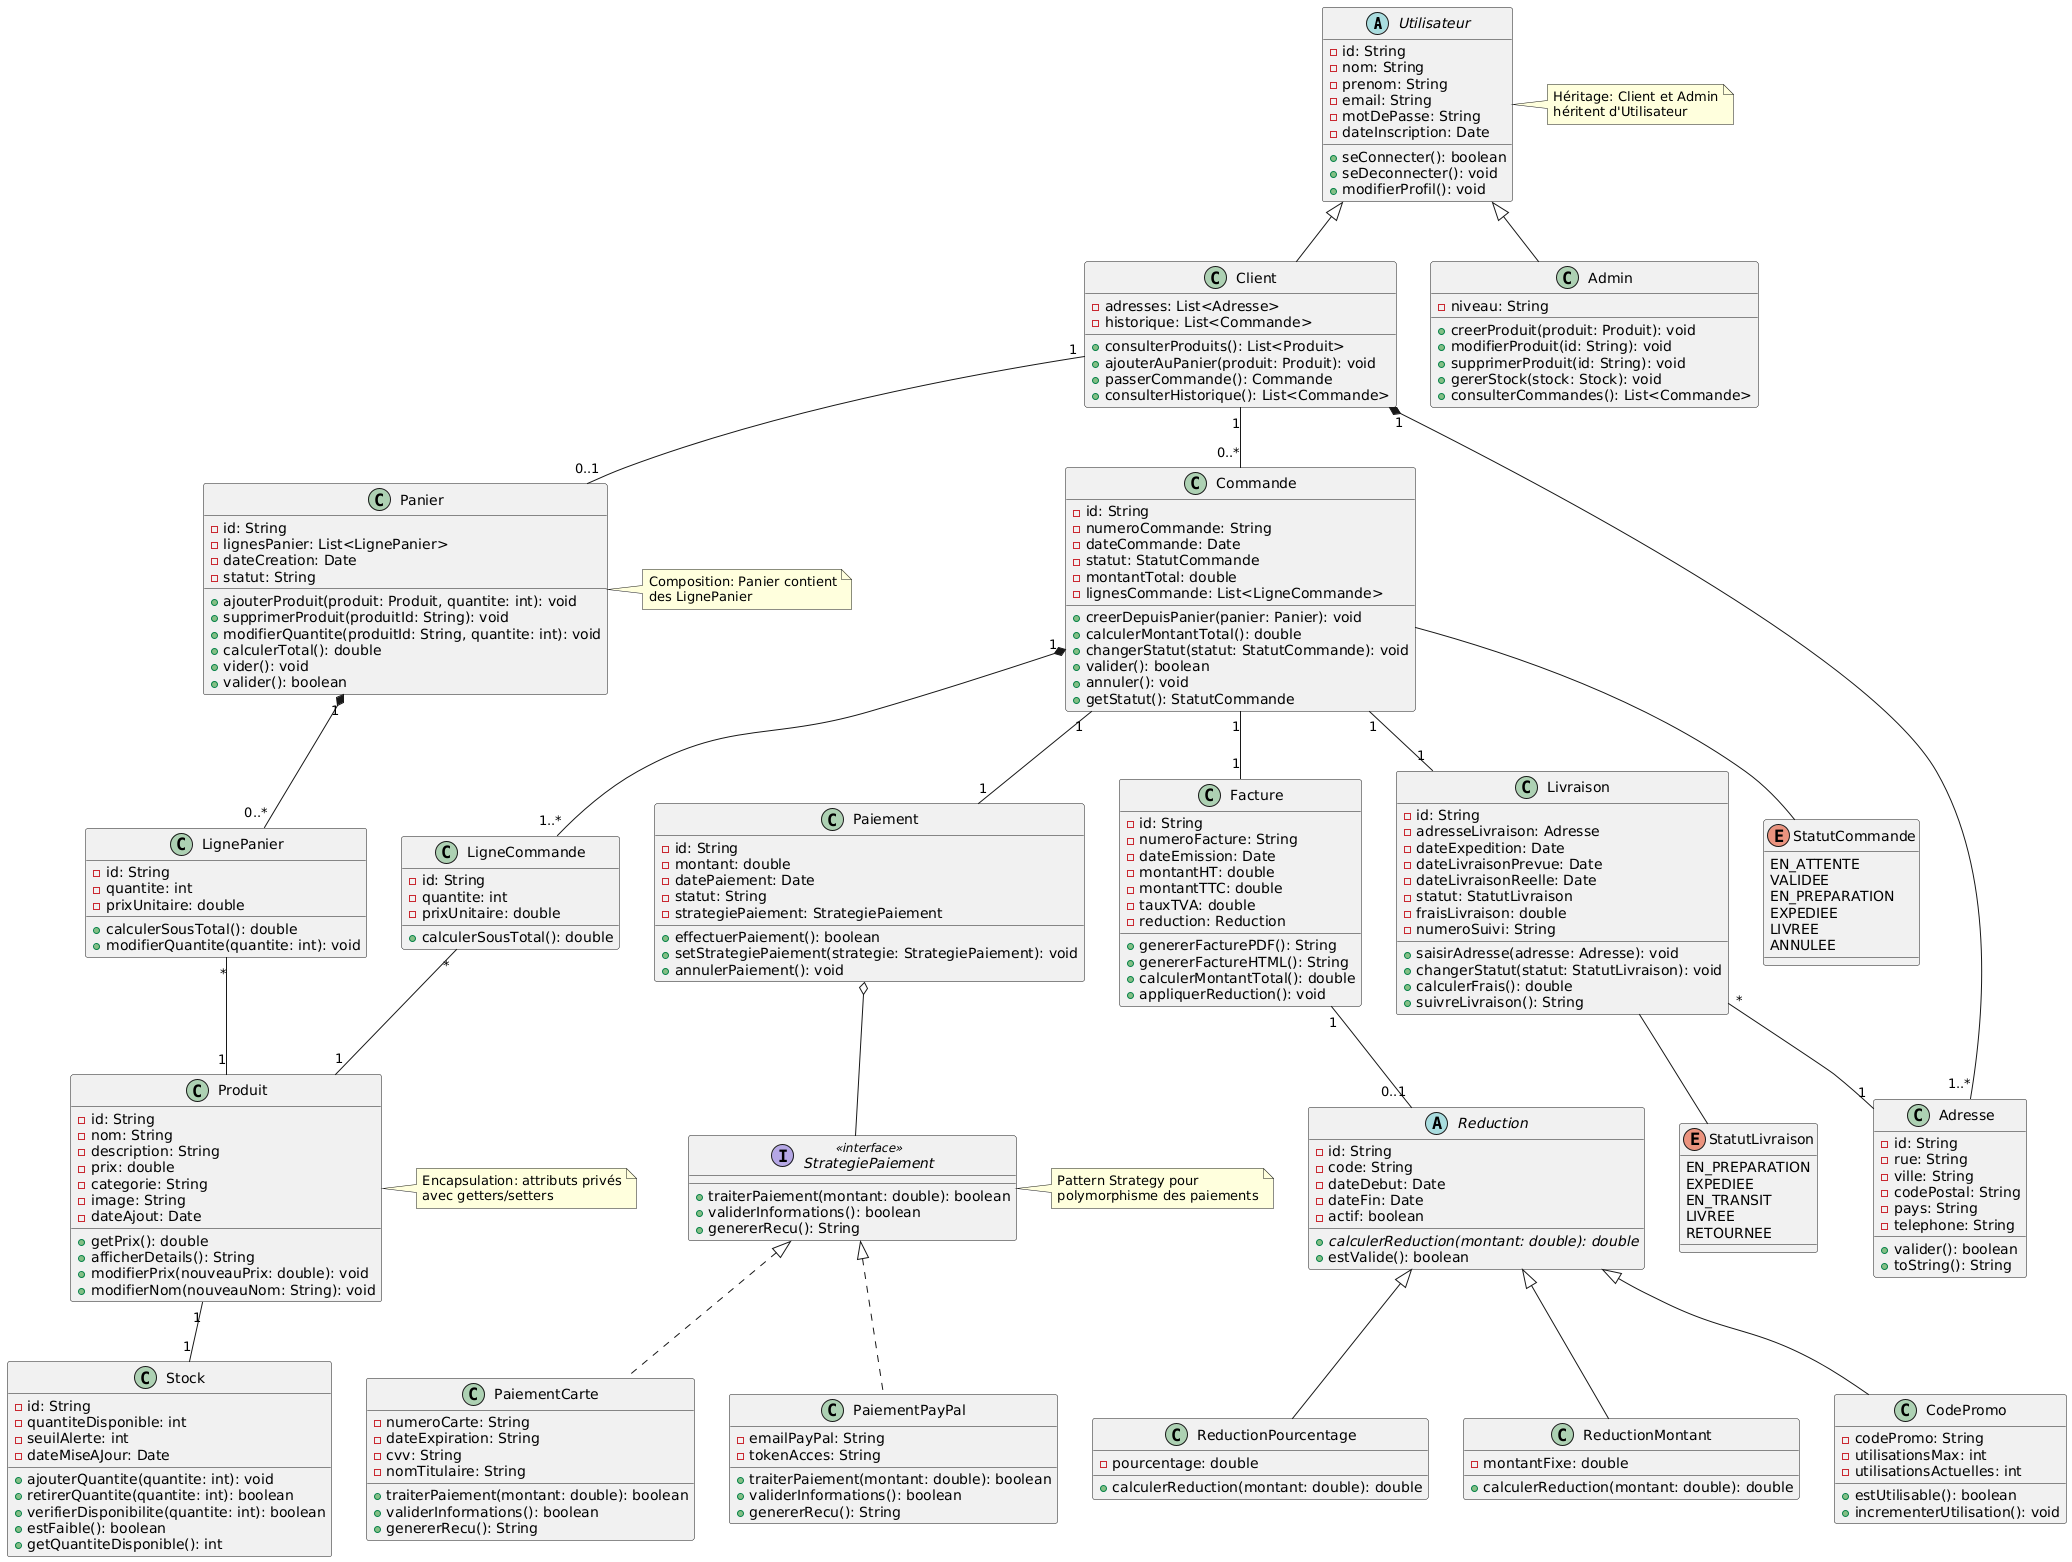

The diagram above was rendered by PlantUML. Its source (embedded in the PNG):
@startuml
' ===== UTILISATEURS =====
abstract class Utilisateur {
  - id: String
  - nom: String
  - prenom: String
  - email: String
  - motDePasse: String
  - dateInscription: Date
  + seConnecter(): boolean
  + seDeconnecter(): void
  + modifierProfil(): void
}

class Client {
  - adresses: List<Adresse>
  - historique: List<Commande>
  + consulterProduits(): List<Produit>
  + ajouterAuPanier(produit: Produit): void
  + passerCommande(): Commande
  + consulterHistorique(): List<Commande>
}

class Admin {
  - niveau: String
  + creerProduit(produit: Produit): void
  + modifierProduit(id: String): void
  + supprimerProduit(id: String): void
  + gererStock(stock: Stock): void
  + consulterCommandes(): List<Commande>
}

Utilisateur <|-- Client
Utilisateur <|-- Admin

' ===== ADRESSE =====
class Adresse {
  - id: String
  - rue: String
  - ville: String
  - codePostal: String
  - pays: String
  - telephone: String
  + valider(): boolean
  + toString(): String
}

Client "1" *-- "1..*" Adresse

' ===== PRODUIT =====
class Produit {
  - id: String
  - nom: String
  - description: String
  - prix: double
  - categorie: String
  - image: String
  - dateAjout: Date
  + getPrix(): double
  + afficherDetails(): String
  + modifierPrix(nouveauPrix: double): void
  + modifierNom(nouveauNom: String): void
}

' ===== STOCK =====
class Stock {
  - id: String
  - quantiteDisponible: int
  - seuilAlerte: int
  - dateMiseAJour: Date
  + ajouterQuantite(quantite: int): void
  + retirerQuantite(quantite: int): boolean
  + verifierDisponibilite(quantite: int): boolean
  + estFaible(): boolean
  + getQuantiteDisponible(): int
}

Produit "1" -- "1" Stock

' ===== PANIER =====
class Panier {
  - id: String
  - lignesPanier: List<LignePanier>
  - dateCreation: Date
  - statut: String
  + ajouterProduit(produit: Produit, quantite: int): void
  + supprimerProduit(produitId: String): void
  + modifierQuantite(produitId: String, quantite: int): void
  + calculerTotal(): double
  + vider(): void
  + valider(): boolean
}

class LignePanier {
  - id: String
  - quantite: int
  - prixUnitaire: double
  + calculerSousTotal(): double
  + modifierQuantite(quantite: int): void
}

Client "1" -- "0..1" Panier
Panier "1" *-- "0..*" LignePanier
LignePanier "*" -- "1" Produit

' ===== COMMANDE =====
class Commande {
  - id: String
  - numeroCommande: String
  - dateCommande: Date
  - statut: StatutCommande
  - montantTotal: double
  - lignesCommande: List<LigneCommande>
  + creerDepuisPanier(panier: Panier): void
  + calculerMontantTotal(): double
  + changerStatut(statut: StatutCommande): void
  + valider(): boolean
  + annuler(): void
  + getStatut(): StatutCommande
}

enum StatutCommande {
  EN_ATTENTE
  VALIDEE
  EN_PREPARATION
  EXPEDIEE
  LIVREE
  ANNULEE
}

class LigneCommande {
  - id: String
  - quantite: int
  - prixUnitaire: double
  + calculerSousTotal(): double
}

Client "1" -- "0..*" Commande
Commande "1" *-- "1..*" LigneCommande
LigneCommande "*" -- "1" Produit
Commande -- StatutCommande

' ===== PAIEMENT (Strategy Pattern) =====
interface StrategiePaiement <<interface>> {
  + traiterPaiement(montant: double): boolean
  + validerInformations(): boolean
  + genererRecu(): String
}

class PaiementCarte {
  - numeroCarte: String
  - dateExpiration: String
  - cvv: String
  - nomTitulaire: String
  + traiterPaiement(montant: double): boolean
  + validerInformations(): boolean
  + genererRecu(): String
}

class PaiementPayPal {
  - emailPayPal: String
  - tokenAcces: String
  + traiterPaiement(montant: double): boolean
  + validerInformations(): boolean
  + genererRecu(): String
}

StrategiePaiement <|.. PaiementCarte
StrategiePaiement <|.. PaiementPayPal

class Paiement {
  - id: String
  - montant: double
  - datePaiement: Date
  - statut: String
  - strategiePaiement: StrategiePaiement
  + effectuerPaiement(): boolean
  + setStrategiePaiement(strategie: StrategiePaiement): void
  + annulerPaiement(): void
}

Paiement o-- StrategiePaiement
Commande "1" -- "1" Paiement

' ===== FACTURE =====
class Facture {
  - id: String
  - numeroFacture: String
  - dateEmission: Date
  - montantHT: double
  - montantTTC: double
  - tauxTVA: double
  - reduction: Reduction
  + genererFacturePDF(): String
  + genererFactureHTML(): String
  + calculerMontantTotal(): double
  + appliquerReduction(): void
}

Commande "1" -- "1" Facture

' ===== RÉDUCTION =====
abstract class Reduction {
  - id: String
  - code: String
  - dateDebut: Date
  - dateFin: Date
  - actif: boolean
  + {abstract} calculerReduction(montant: double): double
  + estValide(): boolean
}

class ReductionPourcentage {
  - pourcentage: double
  + calculerReduction(montant: double): double
}

class ReductionMontant {
  - montantFixe: double
  + calculerReduction(montant: double): double
}

class CodePromo {
  - codePromo: String
  - utilisationsMax: int
  - utilisationsActuelles: int
  + estUtilisable(): boolean
  + incrementerUtilisation(): void
}

Reduction <|-- ReductionPourcentage
Reduction <|-- ReductionMontant
Reduction <|-- CodePromo

Facture "1" -- "0..1" Reduction

' ===== LIVRAISON =====
class Livraison {
  - id: String
  - adresseLivraison: Adresse
  - dateExpedition: Date
  - dateLivraisonPrevue: Date
  - dateLivraisonReelle: Date
  - statut: StatutLivraison
  - fraisLivraison: double
  - numeroSuivi: String
  + saisirAdresse(adresse: Adresse): void
  + changerStatut(statut: StatutLivraison): void
  + calculerFrais(): double
  + suivreLivraison(): String
}

enum StatutLivraison {
  EN_PREPARATION
  EXPEDIEE
  EN_TRANSIT
  LIVREE
  RETOURNEE
}

Commande "1" -- "1" Livraison
Livraison -- StatutLivraison
Livraison "*" -- "1" Adresse

' ===== NOTES =====
note right of StrategiePaiement
  Pattern Strategy pour
  polymorphisme des paiements
end note

note right of Panier
  Composition: Panier contient
  des LignePanier
end note

note right of Utilisateur
  Héritage: Client et Admin
  héritent d'Utilisateur
end note

note right of Produit
  Encapsulation: attributs privés
  avec getters/setters
end note
@enduml